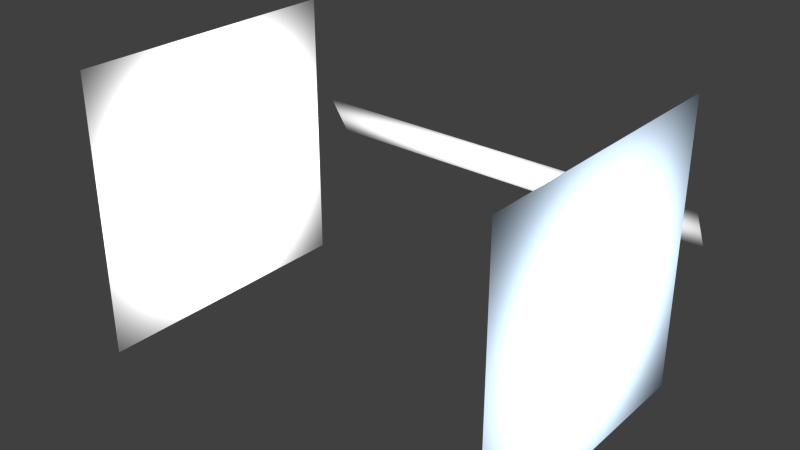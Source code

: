 # Source: 1_-_Studio_diffuse_white_Rim.blend  (saved by Blender 3.0.9; exported with 4.5.12 LTS)
import bpy
from mathutils import Matrix  # noqa: F401  (used for matrix-valued properties, if any)

bpy.ops.wm.read_factory_settings(use_empty=True)
scene = bpy.context.scene
scene.name = 'Scene'

# ---- collections
col_collection_1 = bpy.data.collections.new('Collection 1'); scene.collection.children.link(col_collection_1)

# ---- materials (node trees are filled in below, after node groups)
mat_oben = bpy.data.materials.new('oben')
mat_oben.alpha_threshold = 0.0
mat_oben.roughness = 0.5
mat_rechts = bpy.data.materials.new('rechts')
mat_rechts.alpha_threshold = 0.0
mat_rechts.roughness = 0.5
mat_links = bpy.data.materials.new('links')
mat_links.alpha_threshold = 0.0
mat_links.roughness = 0.5

# ---- node groups
ng_controller_softbox = bpy.data.node_groups.new('controller softbox', 'ShaderNodeTree')
_s = ng_controller_softbox.interface.new_socket(name='Emission', in_out='OUTPUT', socket_type='NodeSocketShader')
_s = ng_controller_softbox.interface.new_socket(name='farbe', in_out='INPUT', socket_type='NodeSocketColor')
_s.default_value = (0.8, 0.8, 0.8, 1.0)
_s = ng_controller_softbox.interface.new_socket(name='helligkeit', in_out='INPUT', socket_type='NodeSocketFloat')
_s.default_value = 6.6
_s.min_value = -1e+04
_s.max_value = 1e+04
_N = ng_controller_softbox.nodes; _L = ng_controller_softbox.links
n0 = _N.new('ShaderNodeTexCoord'); n0.name = 'Texture Coordinate'; n0.location = (-764, -185)
n1 = _N.new('ShaderNodeMapping'); n1.name = 'Mapping'; n1.location = (-567, 65)
n1.inputs[3].default_value = (0.6, 0.6, 0.6)
n2 = _N.new('ShaderNodeTexGradient'); n2.name = 'Gradient Texture'; n2.location = (-163, 132)
n2.gradient_type = 'SPHERICAL'
n3 = _N.new('ShaderNodeValToRGB'); n3.name = 'ColorRamp'; n3.location = (77, 185)
n3.color_ramp.interpolation = 'B_SPLINE'
while len(n3.color_ramp.elements) > 1: n3.color_ramp.elements.remove(n3.color_ramp.elements[-1])
n3.color_ramp.elements[0].position = 0.4136; n3.color_ramp.elements[0].color = (0.003874, 0.003874, 0.003874, 1.0)
_e = n3.color_ramp.elements.new(1.0); _e.color = (1.0, 1.0, 1.0, 1.0)
n4 = _N.new('ShaderNodeEmission'); n4.name = 'Emission'; n4.location = (764, -64)
n5 = _N.new('NodeGroupInput'); n5.name = 'Group Input'; n5.location = (-964, 0)
n6 = _N.new('NodeGroupOutput'); n6.name = 'Group Output'; n6.location = (964, 0)
n7 = _N.new('ShaderNodeMath'); n7.name = 'Math'; n7.location = (443, -29)
n7.operation = 'MULTIPLY'
n7.inputs[2].default_value = 0.0
_L.new(n4.outputs[0], n6.inputs[0])
_L.new(n2.outputs[0], n3.inputs[0])
_L.new(n0.outputs[2], n1.inputs[0])
_L.new(n1.outputs[0], n2.inputs[0])
_L.new(n3.outputs[0], n7.inputs[0])
_L.new(n7.outputs[0], n4.inputs[1])
_L.new(n5.outputs[0], n4.inputs[0])
_L.new(n5.outputs[1], n7.inputs[1])
n6.is_active_output = True

# ---- material node trees
mat_oben.use_nodes = True; mat_oben.node_tree.nodes.clear()
_N = mat_oben.node_tree.nodes; _L = mat_oben.node_tree.links
n0 = _N.new('ShaderNodeOutputMaterial'); n0.name = 'Material Output'; n0.location = (283, 390)
n1 = _N.new('ShaderNodeRGB'); n1.name = 'RGB'; n1.location = (-56, 414)
n1.outputs[0].default_value = (1.0, 1.0, 1.0, 1.0)
n2 = _N.new('ShaderNodeGroup'); n2.name = 'Group'; n2.location = (115, 394)
n2.node_tree = ng_controller_softbox
n2.inputs[1].default_value = 4.4
_L.new(n2.outputs[0], n0.inputs[0])
_L.new(n1.outputs[0], n2.inputs[0])
n0.is_active_output = True
mat_rechts.use_nodes = True; mat_rechts.node_tree.nodes.clear()
_N = mat_rechts.node_tree.nodes; _L = mat_rechts.node_tree.links
n0 = _N.new('ShaderNodeOutputMaterial'); n0.name = 'Material Output'; n0.location = (347, 323)
n1 = _N.new('ShaderNodeGroup'); n1.name = 'Group'; n1.location = (116, 346)
n1.node_tree = ng_controller_softbox
n1.inputs[1].default_value = 6.6
n2 = _N.new('ShaderNodeRGB'); n2.name = 'RGB'; n2.location = (-109, 393)
n2.outputs[0].default_value = (0.6716, 0.8277, 1.0, 1.0)
_L.new(n1.outputs[0], n0.inputs[0])
_L.new(n2.outputs[0], n1.inputs[0])
n0.is_active_output = True
mat_links.use_nodes = True; mat_links.node_tree.nodes.clear()
_N = mat_links.node_tree.nodes; _L = mat_links.node_tree.links
n0 = _N.new('ShaderNodeOutputMaterial'); n0.name = 'Material Output'; n0.location = (283, 390)
n1 = _N.new('ShaderNodeRGB'); n1.name = 'RGB'; n1.location = (-56, 414)
n1.outputs[0].default_value = (1.0, 1.0, 1.0, 1.0)
n2 = _N.new('ShaderNodeGroup'); n2.name = 'Group'; n2.location = (115, 394)
n2.node_tree = ng_controller_softbox
n2.inputs[1].default_value = 10.5
_L.new(n2.outputs[0], n0.inputs[0])
_L.new(n1.outputs[0], n2.inputs[0])
n0.is_active_output = True

# ---- world
world_world = bpy.data.worlds.new('World'); scene.world = world_world
world_world.color = (0.05088, 0.05088, 0.05088)
world_world.use_sun_shadow = False
world_world.sun_shadow_jitter_overblur = 0.0
world_world.cycles.sampling_method = 'MANUAL'
world_world.cycles.sample_map_resolution = 256

# ---- meshes
me_plane_003 = bpy.data.meshes.new('Plane.003')
me_plane_003.from_pydata([(-1.0, -1.0, 0.0), (1.0, -1.0, 0.0), (-1.0, 1.0, 0.0), (1.0, 1.0, 0.0)], [], [(0, 1, 3, 2)])
_uv = me_plane_003.uv_layers.new(name='UVMap')
_uv.uv.foreach_set('vector', [-0.9998, -0.9998, 0.9998, -0.9998, 0.9998, 0.9998, -0.9998, 0.9998])
me_plane_003.materials.append(mat_oben)
me_plane_003.use_remesh_preserve_volume = False
me_plane_003.use_remesh_preserve_attributes = False
me_plane_003.use_mirror_vertex_groups = False
me_plane_003.update()
me_plane_002 = bpy.data.meshes.new('Plane.002')
me_plane_002.from_pydata([(-1.0, -1.0, 0.0), (1.0, -1.0, 0.0), (-1.0, 1.0, 0.0), (1.0, 1.0, 0.0)], [], [(0, 1, 3, 2)])
_uv = me_plane_002.uv_layers.new(name='UVMap')
_uv.uv.foreach_set('vector', [-0.9998, -0.9998, 0.9998, -0.9998, 0.9998, 0.9998, -0.9998, 0.9998])
me_plane_002.materials.append(mat_rechts)
me_plane_002.use_remesh_preserve_volume = False
me_plane_002.use_remesh_preserve_attributes = False
me_plane_002.use_mirror_vertex_groups = False
me_plane_002.update()
me_plane_001 = bpy.data.meshes.new('Plane.001')
me_plane_001.from_pydata([(-1.0, -1.0, 0.0), (1.0, -1.0, 0.0), (-1.0, 1.0, 0.0), (1.0, 1.0, 0.0)], [], [(0, 1, 3, 2)])
_uv = me_plane_001.uv_layers.new(name='UVMap')
_uv.uv.foreach_set('vector', [-0.9998, -0.9998, 0.9998, -0.9998, 0.9998, 0.9998, -0.9998, 0.9998])
me_plane_001.materials.append(mat_links)
me_plane_001.use_remesh_preserve_volume = False
me_plane_001.use_remesh_preserve_attributes = False
me_plane_001.use_mirror_vertex_groups = False
me_plane_001.update()

# ---- objects
ob_mll___studio_diffuse_white_rim = bpy.data.objects.new('MLL - Studio diffuse white rim', None)
ob_mll___rimlight = bpy.data.objects.new('MLL - rimlight', me_plane_003)
ob_mll___right = bpy.data.objects.new('MLL - right', me_plane_002)
ob_mll___left = bpy.data.objects.new('MLL - left', me_plane_001)

# ---- transforms, parenting, visibility, modifiers, constraints
ob_mll___studio_diffuse_white_rim.location = (0.0, 0.0, 0.0)
ob_mll___studio_diffuse_white_rim.empty_image_offset = (0.0, 0.0)
ob_mll___studio_diffuse_white_rim.lineart.crease_threshold = 0.0
ob_mll___rimlight.parent = ob_mll___studio_diffuse_white_rim
ob_mll___rimlight.location = (-1.251e-16, 10.02, 8.254)
ob_mll___rimlight.rotation_euler = (1.089, 3.142, 1.743e-07)
ob_mll___rimlight.scale = (12.09, 1.359, 8.0)
ob_mll___rimlight.display_type = 'WIRE'
ob_mll___rimlight.lineart.crease_threshold = 0.0
ob_mll___right.parent = ob_mll___studio_diffuse_white_rim
ob_mll___right.location = (12.0, 0.0, 8.0)
ob_mll___right.rotation_euler = (-0.0, 1.571, 0.0)
ob_mll___right.scale = (8.0, 8.0, 8.0)
ob_mll___right.display_type = 'WIRE'
ob_mll___right.lineart.crease_threshold = 0.0
ob_mll___left.parent = ob_mll___studio_diffuse_white_rim
ob_mll___left.location = (-12.0, 0.0, 8.0)
ob_mll___left.rotation_euler = (-0.0, 1.571, 0.0)
ob_mll___left.scale = (8.0, 8.0, 8.0)
ob_mll___left.display_type = 'WIRE'
ob_mll___left.lineart.crease_threshold = 0.0

# ---- collection membership
col_collection_1.objects.link(ob_mll___studio_diffuse_white_rim)
col_collection_1.objects.link(ob_mll___rimlight)
col_collection_1.objects.link(ob_mll___right)
col_collection_1.objects.link(ob_mll___left)

# ---- scene / render settings (as saved in the file)
scene.frame_start = 1; scene.frame_end = 250; scene.frame_set(1)
scene.render.engine = 'CYCLES'
scene.render.resolution_percentage = 50
scene.render.dither_intensity = 0.0
scene.render.use_border = True
scene.cycles.use_denoising = False
scene.cycles.samples = 2000
scene.cycles.sampling_pattern = 'TABULATED_SOBOL'
scene.cycles.light_sampling_threshold = 0.0
scene.cycles.use_adaptive_sampling = False
scene.cycles.use_light_tree = False
scene.cycles.blur_glossy = 0.0
scene.cycles.pixel_filter_type = 'GAUSSIAN'
scene.cycles.sample_clamp_indirect = 0.0
scene.view_settings.view_transform = 'Standard'
bpy.context.view_layer.update()

# ---- added for rendering (the .blend has no active camera and no usable light): camera, sun
cam_auto = bpy.data.cameras.new('AutoCamera')
cam_auto.lens = 50.0
cam_auto.sensor_width = 36.0
cam_auto.clip_end = 1000.0
ob_auto_camera = bpy.data.objects.new('AutoCamera', cam_auto)
scene.collection.objects.link(ob_auto_camera)
ob_auto_camera.location = (31.8947, -36.9508, 33.5157)
ob_auto_camera.rotation_euler = (1.09748, -7.21219e-08, 0.694738)
scene.camera = ob_auto_camera
light_auto_sun = bpy.data.lights.new('AutoSun', 'SUN')
light_auto_sun.energy = 3.0
light_auto_sun.angle = 0.0523599
ob_auto_sun = bpy.data.objects.new('AutoSun', light_auto_sun)
scene.collection.objects.link(ob_auto_sun)
ob_auto_sun.rotation_euler = (0.872665, 0.174533, 0.523599)
bpy.context.view_layer.update()
